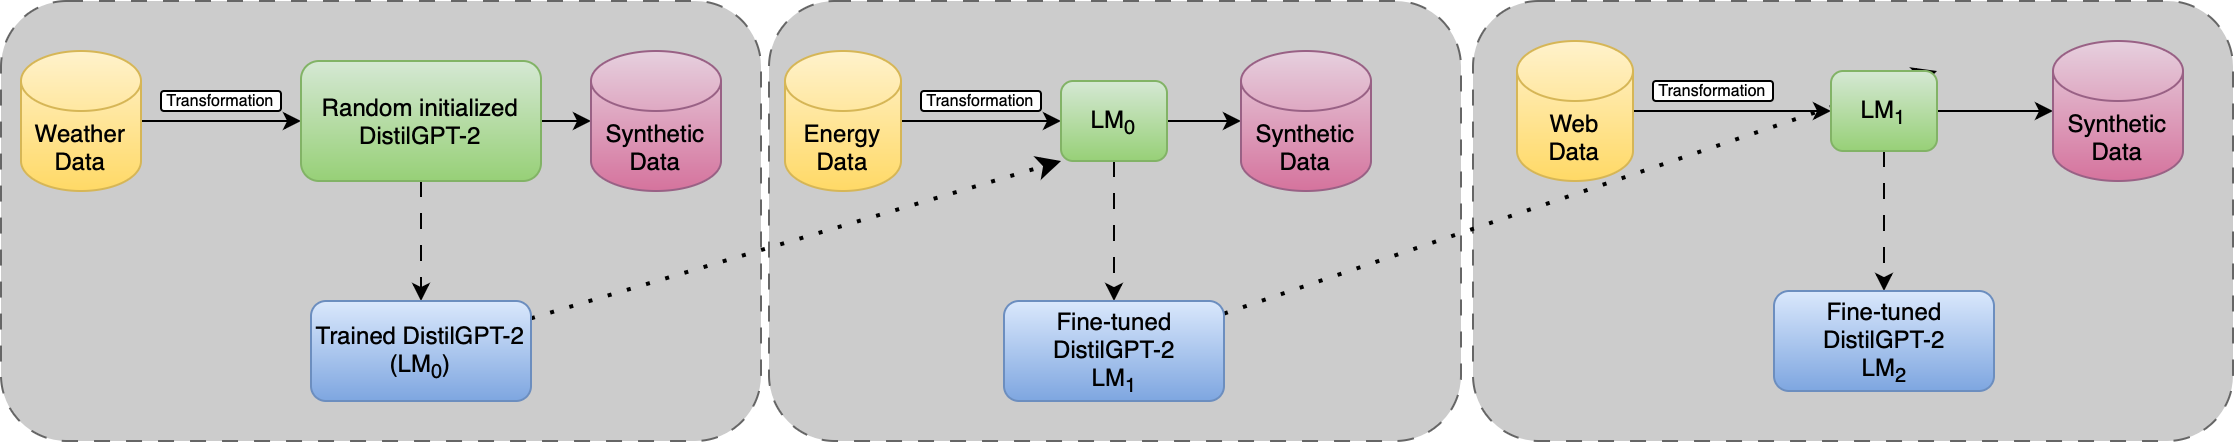

The diagram above was exported from draw.io. Its source (the exported page's mxGraphModel, read from the mxfile embedded in the PNG):
<mxGraphModel dx="954" dy="624" grid="1" gridSize="10" guides="1" tooltips="1" connect="1" arrows="1" fold="1" page="1" pageScale="1" pageWidth="827" pageHeight="1169" math="1" shadow="0">
  <root>
    <mxCell id="0" />
    <mxCell id="1" parent="0" />
    <mxCell id="mHcoVFElEz8Ka9SdO1Sp-42" value="" style="rounded=1;whiteSpace=wrap;html=1;fillColor=#CCCCCC;fontColor=#333333;strokeColor=#666666;dashed=1;dashPattern=8 8;" parent="1" vertex="1">
      <mxGeometry x="746" y="30" width="380" height="220" as="geometry" />
    </mxCell>
    <mxCell id="mHcoVFElEz8Ka9SdO1Sp-39" value="" style="rounded=1;whiteSpace=wrap;html=1;fillColor=#CCCCCC;fontColor=#333333;strokeColor=#666666;dashed=1;dashPattern=8 8;" parent="1" vertex="1">
      <mxGeometry x="394" y="30" width="346" height="220" as="geometry" />
    </mxCell>
    <mxCell id="mHcoVFElEz8Ka9SdO1Sp-38" value="" style="rounded=1;whiteSpace=wrap;html=1;fillColor=#CCCCCC;fontColor=#333333;strokeColor=#666666;dashed=1;dashPattern=8 8;" parent="1" vertex="1">
      <mxGeometry x="10" y="30" width="380" height="220" as="geometry" />
    </mxCell>
    <mxCell id="mHcoVFElEz8Ka9SdO1Sp-4" style="edgeStyle=orthogonalEdgeStyle;rounded=0;orthogonalLoop=1;jettySize=auto;html=1;entryX=0;entryY=0.5;entryDx=0;entryDy=0;" parent="1" source="mHcoVFElEz8Ka9SdO1Sp-1" target="mHcoVFElEz8Ka9SdO1Sp-3" edge="1">
      <mxGeometry relative="1" as="geometry" />
    </mxCell>
    <mxCell id="mHcoVFElEz8Ka9SdO1Sp-1" value="Weather&lt;div&gt;Data&lt;/div&gt;" style="shape=cylinder3;whiteSpace=wrap;html=1;boundedLbl=1;backgroundOutline=1;size=15;fillColor=#fff2cc;strokeColor=#d6b656;gradientColor=#ffd966;" parent="1" vertex="1">
      <mxGeometry x="20" y="55" width="60" height="70" as="geometry" />
    </mxCell>
    <mxCell id="mHcoVFElEz8Ka9SdO1Sp-7" style="edgeStyle=orthogonalEdgeStyle;rounded=0;orthogonalLoop=1;jettySize=auto;html=1;" parent="1" source="mHcoVFElEz8Ka9SdO1Sp-3" target="mHcoVFElEz8Ka9SdO1Sp-6" edge="1">
      <mxGeometry relative="1" as="geometry" />
    </mxCell>
    <mxCell id="mHcoVFElEz8Ka9SdO1Sp-8" style="rounded=0;orthogonalLoop=1;jettySize=auto;html=1;dashed=1;dashPattern=8 8;" parent="1" source="mHcoVFElEz8Ka9SdO1Sp-3" target="mHcoVFElEz8Ka9SdO1Sp-9" edge="1">
      <mxGeometry relative="1" as="geometry">
        <mxPoint x="325" y="160" as="targetPoint" />
      </mxGeometry>
    </mxCell>
    <mxCell id="mHcoVFElEz8Ka9SdO1Sp-3" value="Random initialized&lt;div&gt;DistilGPT-2&lt;/div&gt;" style="rounded=1;whiteSpace=wrap;html=1;fillColor=#d5e8d4;gradientColor=#97d077;strokeColor=#82b366;" parent="1" vertex="1">
      <mxGeometry x="160" y="60" width="120" height="60" as="geometry" />
    </mxCell>
    <mxCell id="mHcoVFElEz8Ka9SdO1Sp-6" value="Synthetic&lt;div&gt;Data&lt;/div&gt;" style="shape=cylinder3;whiteSpace=wrap;html=1;boundedLbl=1;backgroundOutline=1;size=15;fillColor=#e6d0de;gradientColor=#d5739d;strokeColor=#996185;" parent="1" vertex="1">
      <mxGeometry x="305" y="55" width="65" height="70" as="geometry" />
    </mxCell>
    <mxCell id="mHcoVFElEz8Ka9SdO1Sp-17" style="rounded=0;orthogonalLoop=1;jettySize=auto;html=1;entryX=0;entryY=1;entryDx=0;entryDy=0;dashed=1;dashPattern=1 4;strokeWidth=2;" parent="1" source="mHcoVFElEz8Ka9SdO1Sp-9" target="mHcoVFElEz8Ka9SdO1Sp-14" edge="1">
      <mxGeometry relative="1" as="geometry" />
    </mxCell>
    <mxCell id="mHcoVFElEz8Ka9SdO1Sp-9" value="Trained DistilGPT-2&lt;div&gt;(LM&lt;sub&gt;0&lt;/sub&gt;)&lt;/div&gt;" style="rounded=1;whiteSpace=wrap;html=1;fillColor=#dae8fc;gradientColor=#7ea6e0;strokeColor=#6c8ebf;" parent="1" vertex="1">
      <mxGeometry x="165" y="180" width="110" height="50" as="geometry" />
    </mxCell>
    <mxCell id="mHcoVFElEz8Ka9SdO1Sp-10" style="edgeStyle=orthogonalEdgeStyle;rounded=0;orthogonalLoop=1;jettySize=auto;html=1;entryX=0;entryY=0.5;entryDx=0;entryDy=0;" parent="1" source="mHcoVFElEz8Ka9SdO1Sp-11" target="mHcoVFElEz8Ka9SdO1Sp-14" edge="1">
      <mxGeometry relative="1" as="geometry" />
    </mxCell>
    <mxCell id="mHcoVFElEz8Ka9SdO1Sp-11" value="Energy&lt;div&gt;Data&lt;/div&gt;" style="shape=cylinder3;whiteSpace=wrap;html=1;boundedLbl=1;backgroundOutline=1;size=15;fillColor=#fff2cc;gradientColor=#ffd966;strokeColor=#d6b656;" parent="1" vertex="1">
      <mxGeometry x="402" y="55" width="58" height="70" as="geometry" />
    </mxCell>
    <mxCell id="mHcoVFElEz8Ka9SdO1Sp-12" style="rounded=0;orthogonalLoop=1;jettySize=auto;html=1;entryX=0;entryY=0.5;entryDx=0;entryDy=0;entryPerimeter=0;" parent="1" source="mHcoVFElEz8Ka9SdO1Sp-14" target="mHcoVFElEz8Ka9SdO1Sp-28" edge="1">
      <mxGeometry relative="1" as="geometry">
        <mxPoint x="633.5" y="90" as="targetPoint" />
      </mxGeometry>
    </mxCell>
    <mxCell id="mHcoVFElEz8Ka9SdO1Sp-41" style="edgeStyle=orthogonalEdgeStyle;rounded=0;orthogonalLoop=1;jettySize=auto;html=1;entryX=0.5;entryY=0;entryDx=0;entryDy=0;dashed=1;dashPattern=8 8;" parent="1" source="mHcoVFElEz8Ka9SdO1Sp-14" target="mHcoVFElEz8Ka9SdO1Sp-16" edge="1">
      <mxGeometry relative="1" as="geometry" />
    </mxCell>
    <mxCell id="mHcoVFElEz8Ka9SdO1Sp-14" value="LM&lt;sub&gt;0&lt;/sub&gt;" style="rounded=1;whiteSpace=wrap;html=1;fillColor=#d5e8d4;gradientColor=#97d077;strokeColor=#82b366;" parent="1" vertex="1">
      <mxGeometry x="540" y="70" width="53" height="40" as="geometry" />
    </mxCell>
    <mxCell id="mHcoVFElEz8Ka9SdO1Sp-37" style="rounded=0;orthogonalLoop=1;jettySize=auto;html=1;entryX=1;entryY=0;entryDx=0;entryDy=0;dashed=1;dashPattern=1 4;strokeWidth=2;" parent="1" source="mHcoVFElEz8Ka9SdO1Sp-16" target="mHcoVFElEz8Ka9SdO1Sp-33" edge="1">
      <mxGeometry relative="1" as="geometry" />
    </mxCell>
    <mxCell id="mHcoVFElEz8Ka9SdO1Sp-16" value="Fine-tuned DistilGPT-2&lt;div&gt;LM&lt;sub&gt;1&lt;/sub&gt;&lt;/div&gt;" style="rounded=1;whiteSpace=wrap;html=1;fillColor=#dae8fc;gradientColor=#7ea6e0;strokeColor=#6c8ebf;" parent="1" vertex="1">
      <mxGeometry x="511.5" y="180" width="110" height="50" as="geometry" />
    </mxCell>
    <mxCell id="mHcoVFElEz8Ka9SdO1Sp-26" value="&lt;font style=&quot;font-size: 8px;&quot;&gt;Transformation&lt;/font&gt;" style="rounded=1;whiteSpace=wrap;html=1;horizontal=1;verticalAlign=middle;align=center;fontSize=8;" parent="1" vertex="1">
      <mxGeometry x="90" y="75" width="60" height="10" as="geometry" />
    </mxCell>
    <mxCell id="mHcoVFElEz8Ka9SdO1Sp-27" value="&lt;font style=&quot;font-size: 8px;&quot;&gt;Transformation&lt;/font&gt;" style="rounded=1;whiteSpace=wrap;html=1;horizontal=1;verticalAlign=middle;align=center;fontSize=8;" parent="1" vertex="1">
      <mxGeometry x="470" y="75" width="60" height="10" as="geometry" />
    </mxCell>
    <mxCell id="mHcoVFElEz8Ka9SdO1Sp-28" value="Synthetic&lt;div&gt;Data&lt;/div&gt;" style="shape=cylinder3;whiteSpace=wrap;html=1;boundedLbl=1;backgroundOutline=1;size=15;fillColor=#e6d0de;gradientColor=#d5739d;strokeColor=#996185;" parent="1" vertex="1">
      <mxGeometry x="630" y="55" width="65" height="70" as="geometry" />
    </mxCell>
    <mxCell id="mHcoVFElEz8Ka9SdO1Sp-29" style="edgeStyle=orthogonalEdgeStyle;rounded=0;orthogonalLoop=1;jettySize=auto;html=1;entryX=0;entryY=0.5;entryDx=0;entryDy=0;" parent="1" source="mHcoVFElEz8Ka9SdO1Sp-30" target="mHcoVFElEz8Ka9SdO1Sp-33" edge="1">
      <mxGeometry relative="1" as="geometry" />
    </mxCell>
    <mxCell id="mHcoVFElEz8Ka9SdO1Sp-30" value="Web&lt;div&gt;Data&lt;/div&gt;" style="shape=cylinder3;whiteSpace=wrap;html=1;boundedLbl=1;backgroundOutline=1;size=15;fillColor=#fff2cc;gradientColor=#ffd966;strokeColor=#d6b656;" parent="1" vertex="1">
      <mxGeometry x="768" y="50" width="58" height="70" as="geometry" />
    </mxCell>
    <mxCell id="mHcoVFElEz8Ka9SdO1Sp-31" style="rounded=0;orthogonalLoop=1;jettySize=auto;html=1;entryX=0;entryY=0.5;entryDx=0;entryDy=0;entryPerimeter=0;" parent="1" source="mHcoVFElEz8Ka9SdO1Sp-33" target="mHcoVFElEz8Ka9SdO1Sp-36" edge="1">
      <mxGeometry relative="1" as="geometry">
        <mxPoint x="1027.5" y="85" as="targetPoint" />
      </mxGeometry>
    </mxCell>
    <mxCell id="mHcoVFElEz8Ka9SdO1Sp-32" style="rounded=0;orthogonalLoop=1;jettySize=auto;html=1;dashed=1;dashPattern=8 8;" parent="1" source="mHcoVFElEz8Ka9SdO1Sp-33" target="mHcoVFElEz8Ka9SdO1Sp-34" edge="1">
      <mxGeometry relative="1" as="geometry">
        <mxPoint x="1107" y="155" as="targetPoint" />
      </mxGeometry>
    </mxCell>
    <mxCell id="mHcoVFElEz8Ka9SdO1Sp-33" value="LM&lt;sub&gt;1&lt;/sub&gt;" style="rounded=1;whiteSpace=wrap;html=1;fillColor=#d5e8d4;gradientColor=#97d077;strokeColor=#82b366;" parent="1" vertex="1">
      <mxGeometry x="925" y="65" width="53" height="40" as="geometry" />
    </mxCell>
    <mxCell id="mHcoVFElEz8Ka9SdO1Sp-34" value="Fine-tuned DistilGPT-2&lt;div&gt;LM&lt;sub&gt;2&lt;/sub&gt;&lt;/div&gt;" style="rounded=1;whiteSpace=wrap;html=1;fillColor=#dae8fc;gradientColor=#7ea6e0;strokeColor=#6c8ebf;" parent="1" vertex="1">
      <mxGeometry x="896.5" y="175" width="110" height="50" as="geometry" />
    </mxCell>
    <mxCell id="mHcoVFElEz8Ka9SdO1Sp-35" value="&lt;font style=&quot;font-size: 8px;&quot;&gt;Transformation&lt;/font&gt;" style="rounded=1;whiteSpace=wrap;html=1;horizontal=1;verticalAlign=middle;align=center;fontSize=8;" parent="1" vertex="1">
      <mxGeometry x="836" y="70" width="60" height="10" as="geometry" />
    </mxCell>
    <mxCell id="mHcoVFElEz8Ka9SdO1Sp-36" value="Synthetic&lt;div&gt;Data&lt;/div&gt;" style="shape=cylinder3;whiteSpace=wrap;html=1;boundedLbl=1;backgroundOutline=1;size=15;fillColor=#e6d0de;gradientColor=#d5739d;strokeColor=#996185;" parent="1" vertex="1">
      <mxGeometry x="1036" y="50" width="65" height="70" as="geometry" />
    </mxCell>
  </root>
</mxGraphModel>